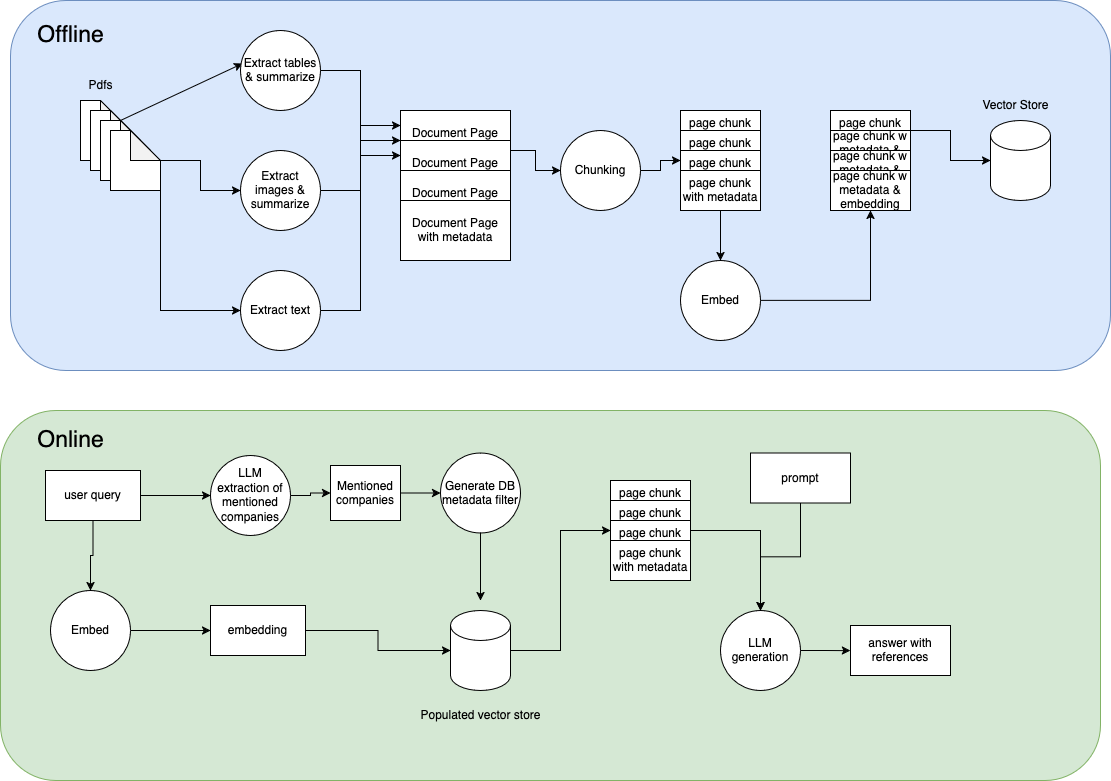

The diagram above was exported from draw.io. Its source (the exported page's mxGraphModel, read from the mxfile embedded in the PNG):
<mxGraphModel dx="1368" dy="783" grid="1" gridSize="10" guides="1" tooltips="1" connect="1" arrows="1" fold="1" page="1" pageScale="1" pageWidth="827" pageHeight="1169" math="0" shadow="0">
  <root>
    <mxCell id="0" />
    <mxCell id="1" parent="0" />
    <mxCell id="AFyvWoiPiJY4-JsBLMXy-106" value="" style="rounded=1;whiteSpace=wrap;html=1;fillColor=#d5e8d4;strokeColor=#82b366;" vertex="1" parent="1">
      <mxGeometry x="40" y="430" width="1100" height="370" as="geometry" />
    </mxCell>
    <mxCell id="AFyvWoiPiJY4-JsBLMXy-105" value="" style="rounded=1;whiteSpace=wrap;html=1;fillColor=#dae8fc;strokeColor=#6c8ebf;" vertex="1" parent="1">
      <mxGeometry x="50" y="20" width="1100" height="370" as="geometry" />
    </mxCell>
    <mxCell id="AFyvWoiPiJY4-JsBLMXy-65" value="page chunk with metadata" style="rounded=0;whiteSpace=wrap;html=1;" vertex="1" parent="1">
      <mxGeometry x="870" y="130" width="80" height="40" as="geometry" />
    </mxCell>
    <mxCell id="AFyvWoiPiJY4-JsBLMXy-2" value="" style="shape=note;whiteSpace=wrap;html=1;backgroundOutline=1;darkOpacity=0.05;" vertex="1" parent="1">
      <mxGeometry x="120" y="120" width="50" height="60" as="geometry" />
    </mxCell>
    <mxCell id="AFyvWoiPiJY4-JsBLMXy-4" value="" style="shape=note;whiteSpace=wrap;html=1;backgroundOutline=1;darkOpacity=0.05;" vertex="1" parent="1">
      <mxGeometry x="130" y="130" width="50" height="60" as="geometry" />
    </mxCell>
    <mxCell id="AFyvWoiPiJY4-JsBLMXy-5" value="" style="shape=note;whiteSpace=wrap;html=1;backgroundOutline=1;darkOpacity=0.05;" vertex="1" parent="1">
      <mxGeometry x="140" y="140" width="50" height="60" as="geometry" />
    </mxCell>
    <mxCell id="AFyvWoiPiJY4-JsBLMXy-13" style="edgeStyle=orthogonalEdgeStyle;rounded=0;orthogonalLoop=1;jettySize=auto;html=1;exitX=0;exitY=0;exitDx=50;exitDy=30;exitPerimeter=0;entryX=0;entryY=0.5;entryDx=0;entryDy=0;" edge="1" parent="1" source="AFyvWoiPiJY4-JsBLMXy-6" target="AFyvWoiPiJY4-JsBLMXy-21">
      <mxGeometry relative="1" as="geometry">
        <mxPoint x="280" y="160" as="targetPoint" />
      </mxGeometry>
    </mxCell>
    <mxCell id="AFyvWoiPiJY4-JsBLMXy-16" style="edgeStyle=orthogonalEdgeStyle;rounded=0;orthogonalLoop=1;jettySize=auto;html=1;exitX=1;exitY=1;exitDx=0;exitDy=0;exitPerimeter=0;entryX=0;entryY=0.5;entryDx=0;entryDy=0;" edge="1" parent="1" source="AFyvWoiPiJY4-JsBLMXy-6" target="AFyvWoiPiJY4-JsBLMXy-23">
      <mxGeometry relative="1" as="geometry">
        <mxPoint x="300" y="310" as="targetPoint" />
      </mxGeometry>
    </mxCell>
    <mxCell id="AFyvWoiPiJY4-JsBLMXy-6" value="" style="shape=note;whiteSpace=wrap;html=1;backgroundOutline=1;darkOpacity=0.05;" vertex="1" parent="1">
      <mxGeometry x="150" y="150" width="50" height="60" as="geometry" />
    </mxCell>
    <mxCell id="AFyvWoiPiJY4-JsBLMXy-8" value="&lt;font style=&quot;font-size: 23px;&quot;&gt;Offline&lt;/font&gt;" style="text;html=1;align=center;verticalAlign=middle;resizable=0;points=[];autosize=1;strokeColor=none;fillColor=none;" vertex="1" parent="1">
      <mxGeometry x="65" y="35" width="90" height="40" as="geometry" />
    </mxCell>
    <mxCell id="AFyvWoiPiJY4-JsBLMXy-9" value="Pdfs" style="text;html=1;align=center;verticalAlign=middle;resizable=0;points=[];autosize=1;strokeColor=none;fillColor=none;" vertex="1" parent="1">
      <mxGeometry x="115" y="90" width="50" height="30" as="geometry" />
    </mxCell>
    <mxCell id="AFyvWoiPiJY4-JsBLMXy-10" value="" style="endArrow=classic;html=1;rounded=0;exitX=0;exitY=0;exitDx=20;exitDy=0;exitPerimeter=0;entryX=0.025;entryY=0.413;entryDx=0;entryDy=0;entryPerimeter=0;" edge="1" parent="1" source="AFyvWoiPiJY4-JsBLMXy-5" target="AFyvWoiPiJY4-JsBLMXy-20">
      <mxGeometry width="50" height="50" relative="1" as="geometry">
        <mxPoint x="390" y="340" as="sourcePoint" />
        <mxPoint x="280" y="103.63636363636363" as="targetPoint" />
      </mxGeometry>
    </mxCell>
    <mxCell id="AFyvWoiPiJY4-JsBLMXy-17" value="" style="shape=cylinder3;whiteSpace=wrap;html=1;boundedLbl=1;backgroundOutline=1;size=15;" vertex="1" parent="1">
      <mxGeometry x="1030" y="140" width="60" height="80" as="geometry" />
    </mxCell>
    <mxCell id="AFyvWoiPiJY4-JsBLMXy-18" value="Vector Store" style="text;html=1;align=center;verticalAlign=middle;resizable=0;points=[];autosize=1;strokeColor=none;fillColor=none;" vertex="1" parent="1">
      <mxGeometry x="1010" y="110" width="90" height="30" as="geometry" />
    </mxCell>
    <mxCell id="AFyvWoiPiJY4-JsBLMXy-19" value="Document Page with metadata" style="rounded=0;whiteSpace=wrap;html=1;" vertex="1" parent="1">
      <mxGeometry x="440" y="130" width="110" height="60" as="geometry" />
    </mxCell>
    <mxCell id="AFyvWoiPiJY4-JsBLMXy-24" style="edgeStyle=orthogonalEdgeStyle;rounded=0;orthogonalLoop=1;jettySize=auto;html=1;exitX=1;exitY=0.5;exitDx=0;exitDy=0;entryX=0;entryY=0.5;entryDx=0;entryDy=0;" edge="1" parent="1" source="AFyvWoiPiJY4-JsBLMXy-20" target="AFyvWoiPiJY4-JsBLMXy-19">
      <mxGeometry relative="1" as="geometry" />
    </mxCell>
    <mxCell id="AFyvWoiPiJY4-JsBLMXy-20" value="Extract tables &amp;amp; summarize" style="ellipse;whiteSpace=wrap;html=1;aspect=fixed;" vertex="1" parent="1">
      <mxGeometry x="280" y="50" width="80" height="80" as="geometry" />
    </mxCell>
    <mxCell id="AFyvWoiPiJY4-JsBLMXy-26" style="edgeStyle=orthogonalEdgeStyle;rounded=0;orthogonalLoop=1;jettySize=auto;html=1;exitX=1;exitY=0.5;exitDx=0;exitDy=0;entryX=0;entryY=0.25;entryDx=0;entryDy=0;" edge="1" parent="1" source="AFyvWoiPiJY4-JsBLMXy-21" target="AFyvWoiPiJY4-JsBLMXy-19">
      <mxGeometry relative="1" as="geometry" />
    </mxCell>
    <mxCell id="AFyvWoiPiJY4-JsBLMXy-21" value="Extract images &amp;amp; summarize" style="ellipse;whiteSpace=wrap;html=1;aspect=fixed;" vertex="1" parent="1">
      <mxGeometry x="280" y="170" width="80" height="80" as="geometry" />
    </mxCell>
    <mxCell id="AFyvWoiPiJY4-JsBLMXy-27" style="edgeStyle=orthogonalEdgeStyle;rounded=0;orthogonalLoop=1;jettySize=auto;html=1;exitX=1;exitY=0.5;exitDx=0;exitDy=0;entryX=0;entryY=0.75;entryDx=0;entryDy=0;" edge="1" parent="1" source="AFyvWoiPiJY4-JsBLMXy-23" target="AFyvWoiPiJY4-JsBLMXy-19">
      <mxGeometry relative="1" as="geometry" />
    </mxCell>
    <mxCell id="AFyvWoiPiJY4-JsBLMXy-23" value="Extract text" style="ellipse;whiteSpace=wrap;html=1;aspect=fixed;" vertex="1" parent="1">
      <mxGeometry x="280" y="290" width="80" height="80" as="geometry" />
    </mxCell>
    <mxCell id="AFyvWoiPiJY4-JsBLMXy-28" value="page chunk with metadata" style="rounded=0;whiteSpace=wrap;html=1;" vertex="1" parent="1">
      <mxGeometry x="720" y="130" width="80" height="40" as="geometry" />
    </mxCell>
    <mxCell id="AFyvWoiPiJY4-JsBLMXy-30" value="Document Page with metadata" style="rounded=0;whiteSpace=wrap;html=1;" vertex="1" parent="1">
      <mxGeometry x="440" y="160" width="110" height="60" as="geometry" />
    </mxCell>
    <mxCell id="AFyvWoiPiJY4-JsBLMXy-41" style="edgeStyle=orthogonalEdgeStyle;rounded=0;orthogonalLoop=1;jettySize=auto;html=1;exitX=1;exitY=0;exitDx=0;exitDy=0;" edge="1" parent="1" source="AFyvWoiPiJY4-JsBLMXy-31" target="AFyvWoiPiJY4-JsBLMXy-40">
      <mxGeometry relative="1" as="geometry" />
    </mxCell>
    <mxCell id="AFyvWoiPiJY4-JsBLMXy-31" value="Document Page with metadata" style="rounded=0;whiteSpace=wrap;html=1;" vertex="1" parent="1">
      <mxGeometry x="440" y="190" width="110" height="60" as="geometry" />
    </mxCell>
    <mxCell id="AFyvWoiPiJY4-JsBLMXy-32" value="Document Page with metadata" style="rounded=0;whiteSpace=wrap;html=1;" vertex="1" parent="1">
      <mxGeometry x="440" y="220" width="110" height="60" as="geometry" />
    </mxCell>
    <mxCell id="AFyvWoiPiJY4-JsBLMXy-34" value="page chunk with metadata" style="rounded=0;whiteSpace=wrap;html=1;" vertex="1" parent="1">
      <mxGeometry x="720" y="150" width="80" height="40" as="geometry" />
    </mxCell>
    <mxCell id="AFyvWoiPiJY4-JsBLMXy-35" value="page chunk with metadata" style="rounded=0;whiteSpace=wrap;html=1;" vertex="1" parent="1">
      <mxGeometry x="720" y="170" width="80" height="40" as="geometry" />
    </mxCell>
    <mxCell id="AFyvWoiPiJY4-JsBLMXy-39" value="page chunk with metadata" style="rounded=0;whiteSpace=wrap;html=1;" vertex="1" parent="1">
      <mxGeometry x="720" y="190" width="80" height="40" as="geometry" />
    </mxCell>
    <mxCell id="AFyvWoiPiJY4-JsBLMXy-42" style="edgeStyle=orthogonalEdgeStyle;rounded=0;orthogonalLoop=1;jettySize=auto;html=1;exitX=1;exitY=0.5;exitDx=0;exitDy=0;entryX=0;entryY=0.25;entryDx=0;entryDy=0;" edge="1" parent="1" source="AFyvWoiPiJY4-JsBLMXy-40" target="AFyvWoiPiJY4-JsBLMXy-35">
      <mxGeometry relative="1" as="geometry" />
    </mxCell>
    <mxCell id="AFyvWoiPiJY4-JsBLMXy-40" value="Chunking" style="ellipse;whiteSpace=wrap;html=1;aspect=fixed;" vertex="1" parent="1">
      <mxGeometry x="600" y="150" width="80" height="80" as="geometry" />
    </mxCell>
    <mxCell id="AFyvWoiPiJY4-JsBLMXy-51" style="edgeStyle=orthogonalEdgeStyle;rounded=0;orthogonalLoop=1;jettySize=auto;html=1;exitX=1;exitY=0.5;exitDx=0;exitDy=0;" edge="1" parent="1" source="AFyvWoiPiJY4-JsBLMXy-44" target="AFyvWoiPiJY4-JsBLMXy-48">
      <mxGeometry relative="1" as="geometry" />
    </mxCell>
    <mxCell id="AFyvWoiPiJY4-JsBLMXy-81" style="edgeStyle=orthogonalEdgeStyle;rounded=0;orthogonalLoop=1;jettySize=auto;html=1;exitX=0.5;exitY=1;exitDx=0;exitDy=0;" edge="1" parent="1" source="AFyvWoiPiJY4-JsBLMXy-44" target="AFyvWoiPiJY4-JsBLMXy-80">
      <mxGeometry relative="1" as="geometry" />
    </mxCell>
    <mxCell id="AFyvWoiPiJY4-JsBLMXy-44" value="user query" style="rounded=0;whiteSpace=wrap;html=1;" vertex="1" parent="1">
      <mxGeometry x="85" y="490" width="95" height="50" as="geometry" />
    </mxCell>
    <mxCell id="AFyvWoiPiJY4-JsBLMXy-45" value="&lt;font style=&quot;font-size: 23px;&quot;&gt;Online&lt;/font&gt;" style="text;html=1;align=center;verticalAlign=middle;resizable=0;points=[];autosize=1;strokeColor=none;fillColor=none;" vertex="1" parent="1">
      <mxGeometry x="65" y="440" width="90" height="40" as="geometry" />
    </mxCell>
    <mxCell id="AFyvWoiPiJY4-JsBLMXy-75" style="edgeStyle=orthogonalEdgeStyle;rounded=0;orthogonalLoop=1;jettySize=auto;html=1;exitX=1;exitY=0.5;exitDx=0;exitDy=0;entryX=0;entryY=0.5;entryDx=0;entryDy=0;" edge="1" parent="1" source="AFyvWoiPiJY4-JsBLMXy-48" target="AFyvWoiPiJY4-JsBLMXy-72">
      <mxGeometry relative="1" as="geometry" />
    </mxCell>
    <mxCell id="AFyvWoiPiJY4-JsBLMXy-48" value="LLM extraction of mentioned companies" style="ellipse;whiteSpace=wrap;html=1;aspect=fixed;" vertex="1" parent="1">
      <mxGeometry x="250" y="475" width="80" height="80" as="geometry" />
    </mxCell>
    <mxCell id="AFyvWoiPiJY4-JsBLMXy-69" style="edgeStyle=orthogonalEdgeStyle;rounded=0;orthogonalLoop=1;jettySize=auto;html=1;exitX=1;exitY=0.5;exitDx=0;exitDy=0;entryX=0.5;entryY=1;entryDx=0;entryDy=0;" edge="1" parent="1" source="AFyvWoiPiJY4-JsBLMXy-52" target="AFyvWoiPiJY4-JsBLMXy-68">
      <mxGeometry relative="1" as="geometry" />
    </mxCell>
    <mxCell id="AFyvWoiPiJY4-JsBLMXy-52" value="Embed" style="ellipse;whiteSpace=wrap;html=1;aspect=fixed;" vertex="1" parent="1">
      <mxGeometry x="720" y="280" width="80" height="80" as="geometry" />
    </mxCell>
    <mxCell id="AFyvWoiPiJY4-JsBLMXy-84" style="edgeStyle=orthogonalEdgeStyle;rounded=0;orthogonalLoop=1;jettySize=auto;html=1;exitX=0.5;exitY=1;exitDx=0;exitDy=0;" edge="1" parent="1" source="AFyvWoiPiJY4-JsBLMXy-56">
      <mxGeometry relative="1" as="geometry">
        <mxPoint x="520" y="620" as="targetPoint" />
      </mxGeometry>
    </mxCell>
    <mxCell id="AFyvWoiPiJY4-JsBLMXy-56" value="Generate DB metadata filter" style="ellipse;whiteSpace=wrap;html=1;aspect=fixed;" vertex="1" parent="1">
      <mxGeometry x="480" y="472.5" width="80" height="80" as="geometry" />
    </mxCell>
    <mxCell id="AFyvWoiPiJY4-JsBLMXy-63" value="" style="endArrow=classic;html=1;rounded=0;exitX=0.5;exitY=1;exitDx=0;exitDy=0;entryX=0.5;entryY=0;entryDx=0;entryDy=0;" edge="1" parent="1" source="AFyvWoiPiJY4-JsBLMXy-39" target="AFyvWoiPiJY4-JsBLMXy-52">
      <mxGeometry width="50" height="50" relative="1" as="geometry">
        <mxPoint x="590" y="400" as="sourcePoint" />
        <mxPoint x="640" y="350" as="targetPoint" />
      </mxGeometry>
    </mxCell>
    <mxCell id="AFyvWoiPiJY4-JsBLMXy-64" value="page chunk w metadata &amp;amp; embedding" style="rounded=0;whiteSpace=wrap;html=1;" vertex="1" parent="1">
      <mxGeometry x="870" y="150" width="80" height="40" as="geometry" />
    </mxCell>
    <mxCell id="AFyvWoiPiJY4-JsBLMXy-70" style="edgeStyle=orthogonalEdgeStyle;rounded=0;orthogonalLoop=1;jettySize=auto;html=1;exitX=1;exitY=0;exitDx=0;exitDy=0;" edge="1" parent="1" source="AFyvWoiPiJY4-JsBLMXy-67" target="AFyvWoiPiJY4-JsBLMXy-17">
      <mxGeometry relative="1" as="geometry" />
    </mxCell>
    <mxCell id="AFyvWoiPiJY4-JsBLMXy-67" value="page chunk w metadata &amp;amp; embedding" style="rounded=0;whiteSpace=wrap;html=1;" vertex="1" parent="1">
      <mxGeometry x="870" y="170" width="80" height="40" as="geometry" />
    </mxCell>
    <mxCell id="AFyvWoiPiJY4-JsBLMXy-68" value="page chunk w metadata &amp;amp; embedding" style="rounded=0;whiteSpace=wrap;html=1;" vertex="1" parent="1">
      <mxGeometry x="870" y="190" width="80" height="40" as="geometry" />
    </mxCell>
    <mxCell id="AFyvWoiPiJY4-JsBLMXy-77" style="edgeStyle=orthogonalEdgeStyle;rounded=0;orthogonalLoop=1;jettySize=auto;html=1;exitX=1;exitY=0.5;exitDx=0;exitDy=0;entryX=0;entryY=0.5;entryDx=0;entryDy=0;" edge="1" parent="1" source="AFyvWoiPiJY4-JsBLMXy-72" target="AFyvWoiPiJY4-JsBLMXy-56">
      <mxGeometry relative="1" as="geometry" />
    </mxCell>
    <mxCell id="AFyvWoiPiJY4-JsBLMXy-72" value="Mentioned companies" style="rounded=0;whiteSpace=wrap;html=1;" vertex="1" parent="1">
      <mxGeometry x="370" y="485" width="70" height="55" as="geometry" />
    </mxCell>
    <mxCell id="AFyvWoiPiJY4-JsBLMXy-87" style="edgeStyle=orthogonalEdgeStyle;rounded=0;orthogonalLoop=1;jettySize=auto;html=1;exitX=1;exitY=0.5;exitDx=0;exitDy=0;exitPerimeter=0;entryX=0;entryY=0.25;entryDx=0;entryDy=0;" edge="1" parent="1" source="AFyvWoiPiJY4-JsBLMXy-78" target="AFyvWoiPiJY4-JsBLMXy-91">
      <mxGeometry relative="1" as="geometry">
        <mxPoint x="590" y="550" as="targetPoint" />
      </mxGeometry>
    </mxCell>
    <mxCell id="AFyvWoiPiJY4-JsBLMXy-78" value="" style="shape=cylinder3;whiteSpace=wrap;html=1;boundedLbl=1;backgroundOutline=1;size=15;" vertex="1" parent="1">
      <mxGeometry x="490" y="630" width="60" height="80" as="geometry" />
    </mxCell>
    <mxCell id="AFyvWoiPiJY4-JsBLMXy-83" style="edgeStyle=orthogonalEdgeStyle;rounded=0;orthogonalLoop=1;jettySize=auto;html=1;exitX=1;exitY=0.5;exitDx=0;exitDy=0;entryX=0;entryY=0.5;entryDx=0;entryDy=0;" edge="1" parent="1" source="AFyvWoiPiJY4-JsBLMXy-80" target="AFyvWoiPiJY4-JsBLMXy-82">
      <mxGeometry relative="1" as="geometry" />
    </mxCell>
    <mxCell id="AFyvWoiPiJY4-JsBLMXy-80" value="Embed" style="ellipse;whiteSpace=wrap;html=1;aspect=fixed;" vertex="1" parent="1">
      <mxGeometry x="90" y="610" width="80" height="80" as="geometry" />
    </mxCell>
    <mxCell id="AFyvWoiPiJY4-JsBLMXy-82" value="embedding" style="rounded=0;whiteSpace=wrap;html=1;" vertex="1" parent="1">
      <mxGeometry x="250" y="625" width="95" height="50" as="geometry" />
    </mxCell>
    <mxCell id="AFyvWoiPiJY4-JsBLMXy-85" style="edgeStyle=orthogonalEdgeStyle;rounded=0;orthogonalLoop=1;jettySize=auto;html=1;exitX=1;exitY=0.5;exitDx=0;exitDy=0;entryX=0;entryY=0.5;entryDx=0;entryDy=0;entryPerimeter=0;" edge="1" parent="1" source="AFyvWoiPiJY4-JsBLMXy-82" target="AFyvWoiPiJY4-JsBLMXy-78">
      <mxGeometry relative="1" as="geometry" />
    </mxCell>
    <mxCell id="AFyvWoiPiJY4-JsBLMXy-86" value="Populated vector store" style="text;html=1;align=center;verticalAlign=middle;resizable=0;points=[];autosize=1;strokeColor=none;fillColor=none;" vertex="1" parent="1">
      <mxGeometry x="450" y="720" width="140" height="30" as="geometry" />
    </mxCell>
    <mxCell id="AFyvWoiPiJY4-JsBLMXy-89" value="page chunk with metadata" style="rounded=0;whiteSpace=wrap;html=1;" vertex="1" parent="1">
      <mxGeometry x="650" y="500" width="80" height="40" as="geometry" />
    </mxCell>
    <mxCell id="AFyvWoiPiJY4-JsBLMXy-90" value="page chunk with metadata" style="rounded=0;whiteSpace=wrap;html=1;" vertex="1" parent="1">
      <mxGeometry x="650" y="520" width="80" height="40" as="geometry" />
    </mxCell>
    <mxCell id="AFyvWoiPiJY4-JsBLMXy-97" style="edgeStyle=orthogonalEdgeStyle;rounded=0;orthogonalLoop=1;jettySize=auto;html=1;exitX=1;exitY=0.25;exitDx=0;exitDy=0;" edge="1" parent="1" source="AFyvWoiPiJY4-JsBLMXy-91" target="AFyvWoiPiJY4-JsBLMXy-95">
      <mxGeometry relative="1" as="geometry" />
    </mxCell>
    <mxCell id="AFyvWoiPiJY4-JsBLMXy-91" value="page chunk with metadata" style="rounded=0;whiteSpace=wrap;html=1;" vertex="1" parent="1">
      <mxGeometry x="650" y="540" width="80" height="40" as="geometry" />
    </mxCell>
    <mxCell id="AFyvWoiPiJY4-JsBLMXy-92" value="page chunk with metadata" style="rounded=0;whiteSpace=wrap;html=1;" vertex="1" parent="1">
      <mxGeometry x="650" y="560" width="80" height="40" as="geometry" />
    </mxCell>
    <mxCell id="AFyvWoiPiJY4-JsBLMXy-96" style="edgeStyle=orthogonalEdgeStyle;rounded=0;orthogonalLoop=1;jettySize=auto;html=1;exitX=0.5;exitY=1;exitDx=0;exitDy=0;" edge="1" parent="1" source="AFyvWoiPiJY4-JsBLMXy-93" target="AFyvWoiPiJY4-JsBLMXy-95">
      <mxGeometry relative="1" as="geometry" />
    </mxCell>
    <mxCell id="AFyvWoiPiJY4-JsBLMXy-93" value="prompt" style="rounded=0;whiteSpace=wrap;html=1;" vertex="1" parent="1">
      <mxGeometry x="790" y="472.5" width="100" height="50" as="geometry" />
    </mxCell>
    <mxCell id="AFyvWoiPiJY4-JsBLMXy-98" style="edgeStyle=orthogonalEdgeStyle;rounded=0;orthogonalLoop=1;jettySize=auto;html=1;exitX=1;exitY=0.5;exitDx=0;exitDy=0;" edge="1" parent="1" source="AFyvWoiPiJY4-JsBLMXy-95">
      <mxGeometry relative="1" as="geometry">
        <mxPoint x="890" y="670.1764705882354" as="targetPoint" />
      </mxGeometry>
    </mxCell>
    <mxCell id="AFyvWoiPiJY4-JsBLMXy-95" value="LLM generation" style="ellipse;whiteSpace=wrap;html=1;aspect=fixed;" vertex="1" parent="1">
      <mxGeometry x="760" y="630" width="80" height="80" as="geometry" />
    </mxCell>
    <mxCell id="AFyvWoiPiJY4-JsBLMXy-99" value="answer with references" style="rounded=0;whiteSpace=wrap;html=1;" vertex="1" parent="1">
      <mxGeometry x="890" y="645" width="100" height="50" as="geometry" />
    </mxCell>
  </root>
</mxGraphModel>